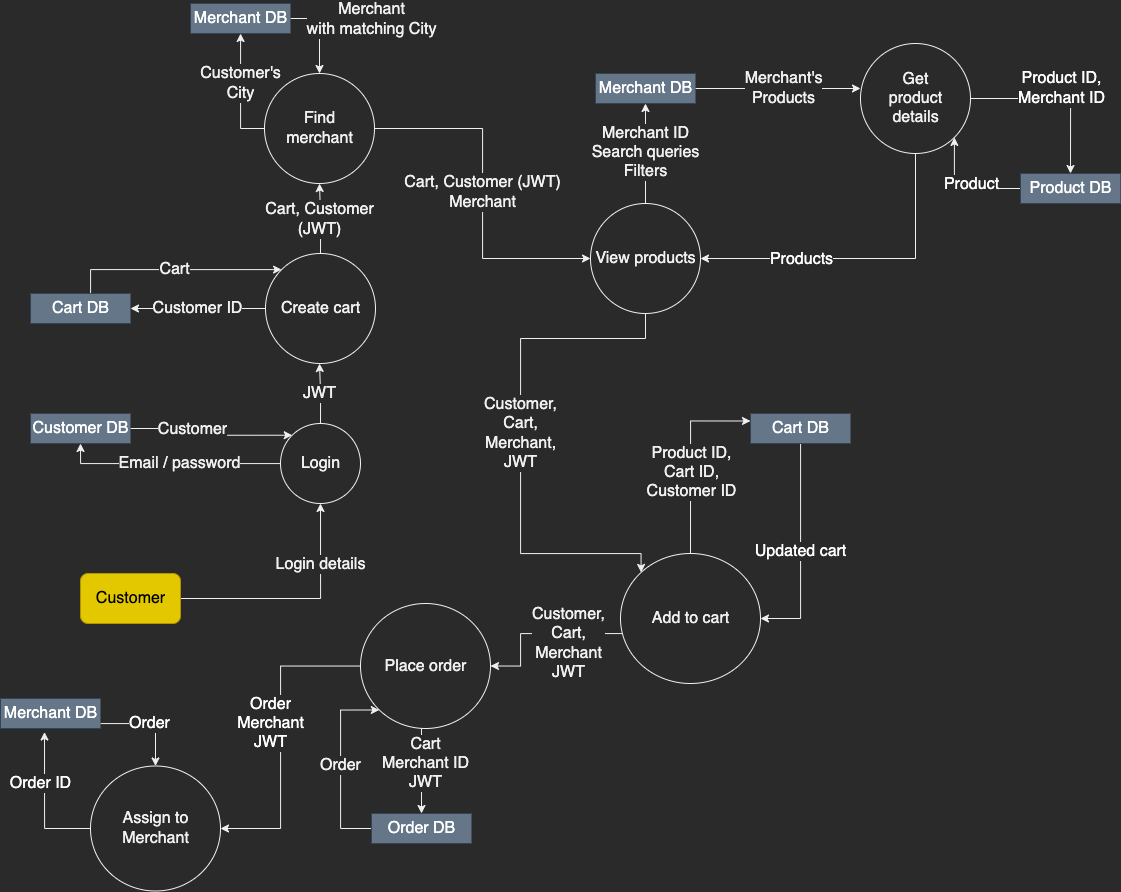

The diagram above was exported from draw.io. Its source (the exported page's mxGraphModel, read from the mxfile embedded in the PNG):
<mxGraphModel dx="1643" dy="2329" grid="1" gridSize="10" guides="1" tooltips="1" connect="1" arrows="1" fold="1" page="1" pageScale="1" pageWidth="827" pageHeight="1169" math="0" shadow="0">
  <root>
    <mxCell id="0" />
    <mxCell id="1" parent="0" />
    <mxCell id="iJeal4jtdgoFzgRbAq4y-5" style="edgeStyle=orthogonalEdgeStyle;rounded=0;orthogonalLoop=1;jettySize=auto;html=1;fontSize=16;" edge="1" parent="1" source="iJeal4jtdgoFzgRbAq4y-1" target="iJeal4jtdgoFzgRbAq4y-2">
      <mxGeometry relative="1" as="geometry" />
    </mxCell>
    <mxCell id="iJeal4jtdgoFzgRbAq4y-6" value="Login details" style="edgeLabel;html=1;align=center;verticalAlign=middle;resizable=0;points=[];fontSize=16;" vertex="1" connectable="0" parent="iJeal4jtdgoFzgRbAq4y-5">
      <mxGeometry x="0.2138" y="1" relative="1" as="geometry">
        <mxPoint y="-32" as="offset" />
      </mxGeometry>
    </mxCell>
    <mxCell id="iJeal4jtdgoFzgRbAq4y-1" value="Customer" style="html=1;dashed=0;whitespace=wrap;fontSize=16;fillColor=#e3c800;fontColor=#000000;strokeColor=#B09500;rounded=1;" vertex="1" parent="1">
      <mxGeometry x="120" y="490" width="100" height="50" as="geometry" />
    </mxCell>
    <mxCell id="iJeal4jtdgoFzgRbAq4y-10" style="edgeStyle=orthogonalEdgeStyle;rounded=0;orthogonalLoop=1;jettySize=auto;html=1;entryX=0.5;entryY=1;entryDx=0;entryDy=0;fontSize=16;" edge="1" parent="1" source="iJeal4jtdgoFzgRbAq4y-2" target="iJeal4jtdgoFzgRbAq4y-9">
      <mxGeometry relative="1" as="geometry" />
    </mxCell>
    <mxCell id="YPgTkIOKBhQMcAZUPDIG-2" value="Email / password" style="edgeLabel;html=1;align=center;verticalAlign=middle;resizable=0;points=[];fontSize=16;" vertex="1" connectable="0" parent="iJeal4jtdgoFzgRbAq4y-10">
      <mxGeometry x="-0.0583" y="-1" relative="1" as="geometry">
        <mxPoint x="1" as="offset" />
      </mxGeometry>
    </mxCell>
    <mxCell id="YPgTkIOKBhQMcAZUPDIG-7" value="JWT" style="edgeStyle=orthogonalEdgeStyle;rounded=0;orthogonalLoop=1;jettySize=auto;html=1;fontSize=16;" edge="1" parent="1" source="iJeal4jtdgoFzgRbAq4y-2">
      <mxGeometry relative="1" as="geometry">
        <mxPoint x="359" y="280" as="targetPoint" />
      </mxGeometry>
    </mxCell>
    <mxCell id="iJeal4jtdgoFzgRbAq4y-2" value="Login" style="shape=ellipse;html=1;dashed=0;whitespace=wrap;perimeter=ellipsePerimeter;fontSize=16;" vertex="1" parent="1">
      <mxGeometry x="320" y="340" width="80" height="80" as="geometry" />
    </mxCell>
    <mxCell id="YPgTkIOKBhQMcAZUPDIG-1" style="edgeStyle=orthogonalEdgeStyle;rounded=0;orthogonalLoop=1;jettySize=auto;html=1;entryX=0;entryY=0;entryDx=0;entryDy=0;fontSize=16;" edge="1" parent="1" source="iJeal4jtdgoFzgRbAq4y-9" target="iJeal4jtdgoFzgRbAq4y-2">
      <mxGeometry relative="1" as="geometry" />
    </mxCell>
    <mxCell id="YPgTkIOKBhQMcAZUPDIG-3" value="Customer" style="edgeLabel;html=1;align=center;verticalAlign=middle;resizable=0;points=[];fontSize=16;" vertex="1" connectable="0" parent="YPgTkIOKBhQMcAZUPDIG-1">
      <mxGeometry x="-0.4003" y="3" relative="1" as="geometry">
        <mxPoint x="10" y="3" as="offset" />
      </mxGeometry>
    </mxCell>
    <mxCell id="iJeal4jtdgoFzgRbAq4y-9" value="Customer DB" style="html=1;dashed=0;whitespace=wrap;shape=partialRectangle;right=0;fontSize=16;fillColor=#647687;fontColor=#ffffff;strokeColor=#314354;" vertex="1" parent="1">
      <mxGeometry x="70" y="330" width="100" height="30" as="geometry" />
    </mxCell>
    <mxCell id="YPgTkIOKBhQMcAZUPDIG-9" value="Customer's&lt;br&gt;City" style="edgeStyle=orthogonalEdgeStyle;rounded=0;orthogonalLoop=1;jettySize=auto;html=1;fontSize=16;" edge="1" parent="1" source="YPgTkIOKBhQMcAZUPDIG-5" target="YPgTkIOKBhQMcAZUPDIG-8">
      <mxGeometry x="0.1597" relative="1" as="geometry">
        <Array as="points">
          <mxPoint x="280" y="45" />
        </Array>
        <mxPoint as="offset" />
      </mxGeometry>
    </mxCell>
    <mxCell id="5yyozdriNN-kLmcX6o5H-34" value="Cart, Customer (JWT)&lt;br&gt;Merchant" style="edgeStyle=orthogonalEdgeStyle;rounded=0;orthogonalLoop=1;jettySize=auto;html=1;fontSize=16;entryX=0;entryY=0.5;entryDx=0;entryDy=0;" edge="1" parent="1" source="YPgTkIOKBhQMcAZUPDIG-5" target="5yyozdriNN-kLmcX6o5H-35">
      <mxGeometry relative="1" as="geometry">
        <mxPoint x="580" y="45" as="targetPoint" />
      </mxGeometry>
    </mxCell>
    <mxCell id="YPgTkIOKBhQMcAZUPDIG-5" value="Find&lt;br&gt;merchant" style="shape=ellipse;html=1;dashed=0;whitespace=wrap;perimeter=ellipsePerimeter;fontSize=16;" vertex="1" parent="1">
      <mxGeometry x="304" y="-10" width="110" height="110" as="geometry" />
    </mxCell>
    <mxCell id="YPgTkIOKBhQMcAZUPDIG-10" style="edgeStyle=orthogonalEdgeStyle;rounded=0;orthogonalLoop=1;jettySize=auto;html=1;fontSize=16;entryX=0.5;entryY=0;entryDx=0;entryDy=0;" edge="1" parent="1" source="YPgTkIOKBhQMcAZUPDIG-8" target="YPgTkIOKBhQMcAZUPDIG-5">
      <mxGeometry relative="1" as="geometry">
        <mxPoint x="460" y="-60" as="targetPoint" />
        <Array as="points">
          <mxPoint x="359" y="-65" />
        </Array>
      </mxGeometry>
    </mxCell>
    <mxCell id="YPgTkIOKBhQMcAZUPDIG-11" value="Merchant&lt;br&gt;with matching City" style="edgeLabel;html=1;align=center;verticalAlign=middle;resizable=0;points=[];fontSize=16;" vertex="1" connectable="0" parent="YPgTkIOKBhQMcAZUPDIG-10">
      <mxGeometry x="-0.352" y="-1" relative="1" as="geometry">
        <mxPoint x="53" y="-1" as="offset" />
      </mxGeometry>
    </mxCell>
    <mxCell id="YPgTkIOKBhQMcAZUPDIG-8" value="Merchant DB" style="html=1;dashed=0;whitespace=wrap;shape=partialRectangle;right=0;fontSize=16;fillColor=#647687;fontColor=#ffffff;strokeColor=#314354;" vertex="1" parent="1">
      <mxGeometry x="230" y="-80" width="100" height="30" as="geometry" />
    </mxCell>
    <mxCell id="5yyozdriNN-kLmcX6o5H-2" style="edgeStyle=orthogonalEdgeStyle;rounded=0;orthogonalLoop=1;jettySize=auto;html=1;entryX=0;entryY=0.25;entryDx=0;entryDy=0;fontSize=16;" edge="1" parent="1" source="YPgTkIOKBhQMcAZUPDIG-12" target="5yyozdriNN-kLmcX6o5H-1">
      <mxGeometry relative="1" as="geometry" />
    </mxCell>
    <mxCell id="5yyozdriNN-kLmcX6o5H-3" value="Product ID,&lt;br&gt;Cart ID,&lt;br&gt;Customer ID" style="edgeLabel;html=1;align=center;verticalAlign=middle;resizable=0;points=[];fontSize=16;" vertex="1" connectable="0" parent="5yyozdriNN-kLmcX6o5H-2">
      <mxGeometry x="0.0578" y="1" relative="1" as="geometry">
        <mxPoint x="1" y="20" as="offset" />
      </mxGeometry>
    </mxCell>
    <mxCell id="5yyozdriNN-kLmcX6o5H-21" value="Customer,&lt;br&gt;Cart,&lt;br&gt;Merchant&lt;br&gt;JWT" style="edgeStyle=orthogonalEdgeStyle;rounded=0;orthogonalLoop=1;jettySize=auto;html=1;entryX=1;entryY=0.5;entryDx=0;entryDy=0;fontSize=16;" edge="1" parent="1" source="YPgTkIOKBhQMcAZUPDIG-12" target="5yyozdriNN-kLmcX6o5H-19">
      <mxGeometry x="-0.3362" y="10" relative="1" as="geometry">
        <Array as="points">
          <mxPoint x="560" y="550" />
          <mxPoint x="560" y="583" />
        </Array>
        <mxPoint as="offset" />
      </mxGeometry>
    </mxCell>
    <mxCell id="YPgTkIOKBhQMcAZUPDIG-12" value="Add to cart" style="shape=ellipse;html=1;dashed=0;whitespace=wrap;perimeter=ellipsePerimeter;fontSize=16;" vertex="1" parent="1">
      <mxGeometry x="660" y="470" width="140" height="130" as="geometry" />
    </mxCell>
    <mxCell id="8aGh8X8hnEjikrffdclP-14" value="Updated cart" style="edgeStyle=orthogonalEdgeStyle;rounded=0;orthogonalLoop=1;jettySize=auto;html=1;entryX=1;entryY=0.5;entryDx=0;entryDy=0;fontSize=16;fontColor=#FFFFFF;startArrow=none;startFill=0;endArrow=classic;endFill=1;" edge="1" parent="1" source="5yyozdriNN-kLmcX6o5H-1" target="YPgTkIOKBhQMcAZUPDIG-12">
      <mxGeometry relative="1" as="geometry" />
    </mxCell>
    <mxCell id="5yyozdriNN-kLmcX6o5H-1" value="Cart DB" style="html=1;dashed=0;whitespace=wrap;shape=partialRectangle;right=0;fontSize=16;fillColor=#647687;fontColor=#ffffff;strokeColor=#314354;" vertex="1" parent="1">
      <mxGeometry x="790" y="330" width="100" height="30" as="geometry" />
    </mxCell>
    <mxCell id="5yyozdriNN-kLmcX6o5H-14" value="Customer ID" style="edgeStyle=orthogonalEdgeStyle;rounded=0;orthogonalLoop=1;jettySize=auto;html=1;fontSize=16;" edge="1" parent="1" source="5yyozdriNN-kLmcX6o5H-13">
      <mxGeometry relative="1" as="geometry">
        <mxPoint x="170" y="225" as="targetPoint" />
      </mxGeometry>
    </mxCell>
    <mxCell id="5yyozdriNN-kLmcX6o5H-33" value="Cart, Customer&lt;br&gt;(JWT)" style="edgeStyle=orthogonalEdgeStyle;rounded=0;orthogonalLoop=1;jettySize=auto;html=1;fontSize=16;" edge="1" parent="1" source="5yyozdriNN-kLmcX6o5H-13" target="YPgTkIOKBhQMcAZUPDIG-5">
      <mxGeometry relative="1" as="geometry" />
    </mxCell>
    <mxCell id="5yyozdriNN-kLmcX6o5H-13" value="Create cart" style="shape=ellipse;html=1;dashed=0;whitespace=wrap;perimeter=ellipsePerimeter;fontSize=16;" vertex="1" parent="1">
      <mxGeometry x="305" y="170" width="110" height="110" as="geometry" />
    </mxCell>
    <mxCell id="5yyozdriNN-kLmcX6o5H-16" value="Cart" style="edgeStyle=orthogonalEdgeStyle;rounded=0;orthogonalLoop=1;jettySize=auto;html=1;entryX=0;entryY=0;entryDx=0;entryDy=0;fontSize=16;" edge="1" parent="1" source="5yyozdriNN-kLmcX6o5H-15" target="5yyozdriNN-kLmcX6o5H-13">
      <mxGeometry relative="1" as="geometry">
        <Array as="points">
          <mxPoint x="130" y="186" />
        </Array>
      </mxGeometry>
    </mxCell>
    <mxCell id="5yyozdriNN-kLmcX6o5H-15" value="Cart DB" style="html=1;dashed=0;whitespace=wrap;shape=partialRectangle;right=0;fontSize=16;fillColor=#647687;fontColor=#ffffff;strokeColor=#314354;" vertex="1" parent="1">
      <mxGeometry x="70" y="210" width="100" height="30" as="geometry" />
    </mxCell>
    <mxCell id="5yyozdriNN-kLmcX6o5H-23" value="Cart&lt;br&gt;Merchant ID&lt;br&gt;JWT" style="edgeStyle=orthogonalEdgeStyle;rounded=0;orthogonalLoop=1;jettySize=auto;html=1;entryX=0.5;entryY=0;entryDx=0;entryDy=0;fontSize=16;" edge="1" parent="1" source="5yyozdriNN-kLmcX6o5H-19" target="5yyozdriNN-kLmcX6o5H-22">
      <mxGeometry x="-0.1748" y="4" relative="1" as="geometry">
        <Array as="points">
          <mxPoint x="461" y="670" />
          <mxPoint x="461" y="670" />
        </Array>
        <mxPoint as="offset" />
      </mxGeometry>
    </mxCell>
    <mxCell id="8aGh8X8hnEjikrffdclP-1" value="Order&lt;br&gt;Merchant&lt;br&gt;JWT" style="edgeStyle=orthogonalEdgeStyle;rounded=0;orthogonalLoop=1;jettySize=auto;html=1;entryX=1;entryY=0.5;entryDx=0;entryDy=0;fontSize=16;fontColor=#FFFFFF;startArrow=none;startFill=0;endArrow=classic;endFill=1;" edge="1" parent="1" source="5yyozdriNN-kLmcX6o5H-19" target="usxL_sew1QDL4lJh1-ft-2">
      <mxGeometry x="-0.0909" y="-10" relative="1" as="geometry">
        <Array as="points">
          <mxPoint x="320" y="583" />
          <mxPoint x="320" y="745" />
        </Array>
        <mxPoint as="offset" />
      </mxGeometry>
    </mxCell>
    <mxCell id="5yyozdriNN-kLmcX6o5H-19" value="Place order" style="shape=ellipse;html=1;dashed=0;whitespace=wrap;perimeter=ellipsePerimeter;fontSize=16;" vertex="1" parent="1">
      <mxGeometry x="400" y="520" width="130" height="125" as="geometry" />
    </mxCell>
    <mxCell id="5yyozdriNN-kLmcX6o5H-24" value="Order" style="edgeStyle=orthogonalEdgeStyle;rounded=0;orthogonalLoop=1;jettySize=auto;html=1;fontSize=16;entryX=0;entryY=1;entryDx=0;entryDy=0;" edge="1" parent="1" source="5yyozdriNN-kLmcX6o5H-22" target="5yyozdriNN-kLmcX6o5H-19">
      <mxGeometry relative="1" as="geometry">
        <mxPoint x="256" y="745" as="targetPoint" />
        <Array as="points">
          <mxPoint x="380" y="745" />
          <mxPoint x="380" y="627" />
        </Array>
      </mxGeometry>
    </mxCell>
    <mxCell id="5yyozdriNN-kLmcX6o5H-22" value="Order DB" style="html=1;dashed=0;whitespace=wrap;shape=partialRectangle;right=0;fontSize=16;fillColor=#647687;fontColor=#ffffff;strokeColor=#314354;" vertex="1" parent="1">
      <mxGeometry x="411" y="730" width="100" height="30" as="geometry" />
    </mxCell>
    <mxCell id="5yyozdriNN-kLmcX6o5H-41" value="Merchant ID&lt;br&gt;Search queries&lt;br&gt;Filters" style="edgeStyle=orthogonalEdgeStyle;rounded=0;orthogonalLoop=1;jettySize=auto;html=1;entryX=0.5;entryY=1;entryDx=0;entryDy=0;fontSize=16;" edge="1" parent="1" source="5yyozdriNN-kLmcX6o5H-35" target="5yyozdriNN-kLmcX6o5H-40">
      <mxGeometry relative="1" as="geometry" />
    </mxCell>
    <mxCell id="5yyozdriNN-kLmcX6o5H-35" value="View products" style="shape=ellipse;html=1;dashed=0;whitespace=wrap;perimeter=ellipsePerimeter;fontSize=16;" vertex="1" parent="1">
      <mxGeometry x="630" y="120" width="110" height="110" as="geometry" />
    </mxCell>
    <mxCell id="5yyozdriNN-kLmcX6o5H-42" value="Merchant's&lt;br&gt;Products" style="edgeStyle=orthogonalEdgeStyle;rounded=0;orthogonalLoop=1;jettySize=auto;html=1;fontSize=16;entryX=0;entryY=0.5;entryDx=0;entryDy=0;" edge="1" parent="1" source="5yyozdriNN-kLmcX6o5H-40">
      <mxGeometry x="0.0571" relative="1" as="geometry">
        <mxPoint x="900" y="5" as="targetPoint" />
        <Array as="points" />
        <mxPoint as="offset" />
      </mxGeometry>
    </mxCell>
    <mxCell id="5yyozdriNN-kLmcX6o5H-40" value="Merchant DB" style="html=1;dashed=0;whitespace=wrap;shape=partialRectangle;right=0;fontSize=16;fillColor=#647687;fontColor=#ffffff;strokeColor=#314354;" vertex="1" parent="1">
      <mxGeometry x="635" y="-10" width="100" height="30" as="geometry" />
    </mxCell>
    <mxCell id="5yyozdriNN-kLmcX6o5H-52" value="Customer,&lt;br&gt;Cart,&lt;br&gt;Merchant,&lt;br&gt;JWT" style="edgeStyle=orthogonalEdgeStyle;rounded=0;orthogonalLoop=1;jettySize=auto;html=1;entryX=0;entryY=0;entryDx=0;entryDy=0;fontSize=16;exitX=0.5;exitY=1;exitDx=0;exitDy=0;" edge="1" parent="1" source="5yyozdriNN-kLmcX6o5H-35" target="YPgTkIOKBhQMcAZUPDIG-12">
      <mxGeometry x="-0.0287" relative="1" as="geometry">
        <mxPoint x="580" y="255" as="sourcePoint" />
        <Array as="points">
          <mxPoint x="685" y="255" />
          <mxPoint x="560" y="255" />
          <mxPoint x="560" y="470" />
          <mxPoint x="680" y="470" />
        </Array>
        <mxPoint as="offset" />
      </mxGeometry>
    </mxCell>
    <mxCell id="xm0Ca9MdmT8IJlzHa5Dq-2" value="Order" style="edgeStyle=orthogonalEdgeStyle;rounded=0;orthogonalLoop=1;jettySize=auto;html=1;entryX=0.5;entryY=0;entryDx=0;entryDy=0;fontSize=16;fontColor=#FFFFFF;startArrow=none;startFill=0;endArrow=classic;endFill=1;" edge="1" parent="1" source="5yyozdriNN-kLmcX6o5H-53" target="usxL_sew1QDL4lJh1-ft-2">
      <mxGeometry relative="1" as="geometry">
        <Array as="points">
          <mxPoint x="195" y="640" />
        </Array>
      </mxGeometry>
    </mxCell>
    <mxCell id="5yyozdriNN-kLmcX6o5H-53" value="Merchant DB" style="html=1;dashed=0;whitespace=wrap;shape=partialRectangle;right=0;fontSize=16;fillColor=#647687;fontColor=#ffffff;strokeColor=#314354;" vertex="1" parent="1">
      <mxGeometry x="40" y="615" width="100" height="30" as="geometry" />
    </mxCell>
    <mxCell id="usxL_sew1QDL4lJh1-ft-4" value="Order ID" style="edgeStyle=orthogonalEdgeStyle;rounded=0;orthogonalLoop=1;jettySize=auto;html=1;entryX=0.44;entryY=1.117;entryDx=0;entryDy=0;entryPerimeter=0;fontSize=16;fontColor=#FFFFFF;startArrow=none;startFill=0;exitX=0;exitY=0.5;exitDx=0;exitDy=0;" edge="1" parent="1" source="usxL_sew1QDL4lJh1-ft-2" target="5yyozdriNN-kLmcX6o5H-53">
      <mxGeometry x="0.2773" y="4" relative="1" as="geometry">
        <mxPoint as="offset" />
      </mxGeometry>
    </mxCell>
    <mxCell id="usxL_sew1QDL4lJh1-ft-2" value="Assign to&lt;br&gt;Merchant" style="shape=ellipse;html=1;dashed=0;whitespace=wrap;perimeter=ellipsePerimeter;fontSize=16;" vertex="1" parent="1">
      <mxGeometry x="130" y="682.5" width="130" height="125" as="geometry" />
    </mxCell>
    <mxCell id="8aGh8X8hnEjikrffdclP-8" value="Product ID,&lt;br&gt;Merchant ID" style="edgeStyle=orthogonalEdgeStyle;rounded=0;orthogonalLoop=1;jettySize=auto;html=1;entryX=0.5;entryY=0;entryDx=0;entryDy=0;fontSize=16;fontColor=#FFFFFF;startArrow=none;startFill=0;endArrow=classic;endFill=1;" edge="1" parent="1" source="8aGh8X8hnEjikrffdclP-6" target="8aGh8X8hnEjikrffdclP-7">
      <mxGeometry x="0.0345" y="10" relative="1" as="geometry">
        <mxPoint as="offset" />
      </mxGeometry>
    </mxCell>
    <mxCell id="8aGh8X8hnEjikrffdclP-12" style="edgeStyle=orthogonalEdgeStyle;rounded=0;orthogonalLoop=1;jettySize=auto;html=1;entryX=1;entryY=0.5;entryDx=0;entryDy=0;fontSize=16;fontColor=#FFFFFF;startArrow=none;startFill=0;endArrow=classic;endFill=1;" edge="1" parent="1" source="8aGh8X8hnEjikrffdclP-6" target="5yyozdriNN-kLmcX6o5H-35">
      <mxGeometry relative="1" as="geometry">
        <Array as="points">
          <mxPoint x="955" y="175" />
        </Array>
      </mxGeometry>
    </mxCell>
    <mxCell id="8aGh8X8hnEjikrffdclP-13" value="Products" style="edgeLabel;html=1;align=center;verticalAlign=middle;resizable=0;points=[];fontSize=16;fontColor=#FFFFFF;" vertex="1" connectable="0" parent="8aGh8X8hnEjikrffdclP-12">
      <mxGeometry x="0.4969" relative="1" as="geometry">
        <mxPoint x="20" as="offset" />
      </mxGeometry>
    </mxCell>
    <mxCell id="8aGh8X8hnEjikrffdclP-6" value="Get&lt;br&gt;product&lt;br&gt;details" style="shape=ellipse;html=1;dashed=0;whitespace=wrap;perimeter=ellipsePerimeter;fontSize=16;" vertex="1" parent="1">
      <mxGeometry x="900" y="-40" width="110" height="110" as="geometry" />
    </mxCell>
    <mxCell id="8aGh8X8hnEjikrffdclP-10" style="edgeStyle=orthogonalEdgeStyle;rounded=0;orthogonalLoop=1;jettySize=auto;html=1;entryX=1;entryY=1;entryDx=0;entryDy=0;fontSize=16;fontColor=#FFFFFF;startArrow=none;startFill=0;endArrow=classic;endFill=1;" edge="1" parent="1" source="8aGh8X8hnEjikrffdclP-7" target="8aGh8X8hnEjikrffdclP-6">
      <mxGeometry relative="1" as="geometry" />
    </mxCell>
    <mxCell id="8aGh8X8hnEjikrffdclP-11" value="Product" style="edgeLabel;html=1;align=center;verticalAlign=middle;resizable=0;points=[];fontSize=16;fontColor=#FFFFFF;" vertex="1" connectable="0" parent="8aGh8X8hnEjikrffdclP-10">
      <mxGeometry x="0.4188" y="-1" relative="1" as="geometry">
        <mxPoint x="15" y="12" as="offset" />
      </mxGeometry>
    </mxCell>
    <mxCell id="8aGh8X8hnEjikrffdclP-7" value="Product DB" style="html=1;dashed=0;whitespace=wrap;shape=partialRectangle;right=0;fontSize=16;fillColor=#647687;fontColor=#ffffff;strokeColor=#314354;" vertex="1" parent="1">
      <mxGeometry x="1060" y="90" width="100" height="30" as="geometry" />
    </mxCell>
  </root>
</mxGraphModel>